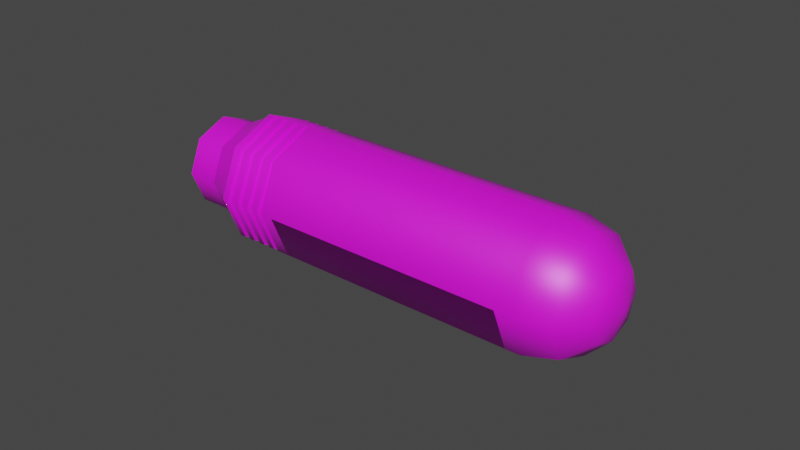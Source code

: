 # Source: grenade.blend  (saved by Blender 3.5.10; exported with 4.5.12 LTS)
import bpy
from mathutils import Matrix  # noqa: F401  (used for matrix-valued properties, if any)

bpy.ops.wm.read_factory_settings(use_empty=True)
scene = bpy.context.scene
scene.name = 'Scene'

# ---- collections
col_collection = bpy.data.collections.new('Collection'); scene.collection.children.link(col_collection)

# ---- images (referenced by path relative to the original .blend; pixels are not part of the script)
import os
ASSET_DIR = os.environ.get("B2B_ASSET_DIR", "")  # directory of the original .blend (textures are referenced by path, not embedded)
HERE = os.path.dirname(os.path.abspath(__file__))  # packed textures are extracted next to this script under _unpacked/

def load_image(name, relpath, width, height, colorspace="sRGB"):
    """Load a texture the original file referenced (path relative to the .blend, or extracted next to this script)."""
    p = next((c for c in (os.path.join(HERE, relpath), os.path.join(ASSET_DIR, relpath)) if relpath and os.path.exists(c)), "")
    if p:
        img = bpy.data.images.load(p, check_existing=True)
        img.name = name
    else:  # same state as the original file: an image datablock whose file is absent (Cycles renders it pink)
        img = bpy.data.images.new(name, width, height)
        img.source = "FILE"
        img.filepath = "//" + (relpath or name)
    img.colorspace_settings.name = colorspace
    return img
img_grenade_projectile_png = load_image('grenade_projectile.png', 'grenade_projectile.png', 1024, 1024, 'sRGB')
img_holo_display_unsc_logo_tif = load_image('holo_display_unsc_logo.tif', 'holo_display_unsc_logo.tif', 1024, 1024, 'sRGB')

# ---- materials (node trees are filled in below, after node groups)
mat_grenade_projectile = bpy.data.materials.new('grenade_projectile')
mat_grenade_projectile.use_transparent_shadow = False
mat_grenade_decal = bpy.data.materials.new('grenade_decal')
mat_grenade_decal.surface_render_method = 'BLENDED'
mat_grenade_decal.blend_method = 'BLEND'
mat_grenade_decal.alpha_threshold = 1.0
mat_grenade_decal.use_transparent_shadow = False

# ---- material node trees
mat_grenade_projectile.use_nodes = True; mat_grenade_projectile.node_tree.nodes.clear()
_N = mat_grenade_projectile.node_tree.nodes; _L = mat_grenade_projectile.node_tree.links
n0 = _N.new('ShaderNodeBsdfPrincipled'); n0.name = 'Principled BSDF'; n0.location = (10, 300)
n0.distribution = 'GGX'
n0.subsurface_method = 'RANDOM_WALK_SKIN'
n0.inputs[1].default_value = 0.1
n0.inputs[3].default_value = 1.45
n0.inputs[27].default_value = (0.0, 0.0, 0.0, 1.0)
n0.inputs[28].default_value = 1.0
n1 = _N.new('ShaderNodeOutputMaterial'); n1.name = 'Material Output'; n1.location = (300, 300)
n2 = _N.new('ShaderNodeTexImage'); n2.name = 'Image Texture'; n2.location = (-413, 276)
n2.image = img_grenade_projectile_png
_L.new(n0.outputs[0], n1.inputs[0])
_L.new(n2.outputs[0], n0.inputs[0])
_L.new(n2.outputs[1], n0.inputs[13])
n1.is_active_output = True
mat_grenade_decal.use_nodes = True; mat_grenade_decal.node_tree.nodes.clear()
_N = mat_grenade_decal.node_tree.nodes; _L = mat_grenade_decal.node_tree.links
n0 = _N.new('ShaderNodeBsdfPrincipled'); n0.name = 'Principled BSDF'; n0.location = (10, 300)
n0.distribution = 'GGX'
n0.subsurface_method = 'RANDOM_WALK_SKIN'
n0.inputs[3].default_value = 1.45
n0.inputs[13].default_value = 0.0
n0.inputs[27].default_value = (0.0, 0.0, 0.0, 1.0)
n0.inputs[28].default_value = 1.0
n1 = _N.new('ShaderNodeOutputMaterial'); n1.name = 'Material Output'; n1.location = (300, 300)
n2 = _N.new('ShaderNodeRGBToBW'); n2.name = 'RGB to BW'; n2.location = (-217, -171)
n3 = _N.new('ShaderNodeTexImage'); n3.name = 'Image Texture'; n3.location = (-506, 283)
n3.image = img_holo_display_unsc_logo_tif
n3.extension = 'CLIP'
n4 = _N.new('ShaderNodeRGBToBW'); n4.name = 'RGB to BW.001'; n4.location = (-188, 267)
_L.new(n0.outputs[0], n1.inputs[0])
_L.new(n2.outputs[0], n0.inputs[4])
_L.new(n3.outputs[0], n2.inputs[0])
_L.new(n3.outputs[0], n4.inputs[0])
_L.new(n4.outputs[0], n0.inputs[0])
n1.is_active_output = True

# ---- world
world_world = bpy.data.worlds.new('World'); scene.world = world_world
world_world.use_nodes = True; world_world.node_tree.nodes.clear()
_N = world_world.node_tree.nodes; _L = world_world.node_tree.links
n0 = _N.new('ShaderNodeOutputWorld'); n0.name = 'World Output'; n0.location = (300, 300)
n1 = _N.new('ShaderNodeBackground'); n1.name = 'Background'; n1.location = (10, 300)
n1.inputs[0].default_value = (0.05088, 0.05088, 0.05088, 1.0)
_L.new(n1.outputs[0], n0.inputs[0])
n0.is_active_output = True
world_world.color = (0.05088, 0.05088, 0.05088)
world_world.use_sun_shadow = False
world_world.sun_shadow_jitter_overblur = 0.0

# ---- meshes
me_sphere_007 = bpy.data.meshes.new('Sphere.007')
me_sphere_007.from_pydata([(1.52, -0.1591, 0.1602), (1.355, -0.2756, 0.2767), (1.13, -0.3182, 0.3193), (1.52, 3.875e-08, 0.2261), (1.355, 6.362e-08, 0.3908), (1.52, 0.1591, 0.1602), (1.355, 0.2756, 0.2767), (1.52, 0.225, 0.001125), (1.355, 0.3897, 0.001125), (1.58, 2.965e-08, 0.001125), (1.52, 0.1591, -0.158), (1.355, 0.2756, -0.2744), (1.52, 3.875e-08, -0.2239), (1.355, 6.362e-08, -0.3886), (1.13, 9.76e-08, -0.4489), (1.52, -0.1591, -0.158), (1.355, -0.2756, -0.2744), (1.13, -0.3182, -0.3171), (1.52, -0.225, 0.001125), (1.355, -0.3897, 0.001125), (1.13, -0.45, 0.001125), (-0.77, -0.3023, 0.3034), (-0.806, -0.3174, 0.3185), (-0.851, -0.3182, 0.3193), (-0.86, -0.3023, 0.3034), (-0.887, -0.3023, 0.3034), (-0.896, -0.3174, 0.3185), (-0.941, -0.3182, 0.3193), (-0.941, 4.103e-07, 0.4511), (-0.95, -0.3023, 0.3034), (-0.977, -0.3023, 0.3034), (-0.986, -0.3174, 0.3185), (-1.031, -0.3182, 0.3193), (-1.355, -0.3206, 0.001125), (-1.13, -0.4275, 0.001125), (-1.04, -0.3023, 0.3034), (-1.121, -0.45, 0.001125), (-1.076, -0.4489, 0.001125), (-1.067, -0.4275, 0.001125), (-1.067, -0.3023, 0.3034), (-1.04, -0.4275, 0.001125), (-1.031, -0.45, 0.001125), (-0.986, -0.4489, 0.001125), (-1.076, -0.3174, 0.3185), (-0.977, -0.4275, 0.001125), (-0.95, -0.4275, 0.001125), (-0.941, -0.45, 0.001125), (-0.896, -0.4489, 0.001125), (-1.121, -0.3182, 0.3193), (-0.887, -0.4275, 0.001125), (-0.86, -0.4275, 0.001125), (-1.13, -0.3023, 0.3034), (-0.851, -0.45, 0.001125), (-0.797, -0.3023, 0.3034), (-1.355, -0.2267, 0.2278), (-0.77, -0.4275, 0.001125), (-0.77, -0.3182, 0.3193), (-0.77, -0.45, 0.001125), (-1.58, -0.2267, 0.2278), (-1.58, 5.068e-07, -0.3195), (-1.58, -0.2267, -0.2256), (-1.58, -0.3206, 0.001125), (-1.13, -0.3023, -0.3012), (-1.121, -0.3182, -0.3171), (-1.067, -0.3023, -0.3012), (-1.04, -0.3023, -0.3012), (-0.941, -0.3182, -0.3171), (-0.896, -0.3174, -0.3163), (-0.806, -0.4489, 0.001125), (-0.806, -0.3174, -0.3163), (-0.797, -0.4275, 0.001125), (-0.77, -0.3023, -0.3012), (-1.355, -0.2267, -0.2256), (-1.355, -3.587e-07, -0.3195), (-1.13, -3.926e-07, -0.4264), (-1.121, -3.94e-07, -0.4489), (-1.076, -0.3174, -0.3163), (-1.076, -4.008e-07, -0.4478), (-1.067, -4.022e-07, -0.4264), (-1.04, -4.062e-07, -0.4264), (-1.031, -0.3182, -0.3171), (-1.031, -4.076e-07, -0.4489), (-0.986, -0.3174, -0.3163), (-0.986, -4.144e-07, -0.4477), (-0.977, -0.3023, -0.3012), (-0.977, -3.889e-07, -0.4264), (-0.95, -0.3023, -0.3012), (-0.95, -3.93e-07, -0.4264), (-0.941, -4.212e-07, -0.4489), (-0.896, -4.548e-07, -0.4477), (-0.887, -0.3023, -0.3012), (-0.887, -4.293e-07, -0.4264), (-0.86, -4.334e-07, -0.4264), (-0.86, -0.3023, -0.3012), (-0.851, -0.3182, -0.3171), (-0.851, -4.348e-07, -0.4489), (-0.806, -4.684e-07, -0.4477), (-0.797, -0.3023, -0.3012), (-0.797, -4.697e-07, -0.4264), (-0.77, -4.738e-07, -0.4264), (-0.77, -0.3182, -0.3171), (-0.77, -4.738e-07, -0.4489), (-1.58, 0.2267, -0.2256), (-1.355, 0.2267, -0.2256), (-1.13, 0.3023, -0.3012), (-1.121, 0.3182, -0.3171), (-1.076, 0.3174, -0.3163), (-1.067, 0.3023, -0.3012), (-1.04, 0.3023, -0.3012), (-1.031, 0.3182, -0.3171), (-0.986, 0.3174, -0.3163), (-0.977, 0.3023, -0.3012), (-0.95, 0.3023, -0.3012), (-0.941, 0.3182, -0.3171), (-0.896, 0.3174, -0.3163), (-0.887, 0.3023, -0.3012), (-0.86, 0.3023, -0.3012), (-0.851, 0.3182, -0.3171), (-0.806, 0.3174, -0.3163), (-0.797, 0.3023, -0.3012), (-0.77, 0.3023, -0.3012), (-0.77, 0.3182, -0.3171), (1.13, 0.3182, -0.3171), (-1.58, 0.3206, 0.001124), (-1.58, 0.2267, 0.2278), (-1.355, 0.3206, 0.001124), (-1.355, 0.2267, 0.2278), (-1.13, 0.4275, 0.001124), (-1.121, 0.45, 0.001124), (-1.121, 0.3182, 0.3193), (-1.076, 0.4489, 0.001124), (-1.076, 0.3174, 0.3185), (-1.067, 0.4275, 0.001124), (-1.04, 0.4275, 0.001124), (-1.031, 0.45, 0.001124), (-0.986, 0.4489, 0.001124), (-0.986, 0.3174, 0.3185), (-0.977, 0.4275, 0.001124), (-0.95, 0.4275, 0.001124), (-0.941, 0.45, 0.001124), (-0.941, 0.3182, 0.3193), (-0.896, 0.4489, 0.001124), (-0.887, 0.4275, 0.001124), (-0.86, 0.3023, 0.3034), (-0.86, 0.4275, 0.001124), (-0.851, 0.45, 0.001124), (-0.851, 0.3182, 0.3193), (-0.806, 0.4489, 0.001124), (-0.797, 0.4275, 0.001124), (-0.797, 0.3023, 0.3034), (-0.77, 0.4275, 0.001124), (-0.77, 0.3023, 0.3034), (-0.77, 0.45, 0.001124), (1.13, 0.45, 0.001125), (1.13, 0.3182, 0.3193), (-1.58, 5.604e-07, 0.3217), (-1.355, 4.728e-07, 0.3217), (-1.13, 0.3023, 0.3034), (-1.13, 5.193e-07, 0.4286), (-1.121, 4.911e-07, 0.4511), (-1.076, 5.112e-07, 0.45), (-1.067, 0.3023, 0.3034), (-1.067, 5.098e-07, 0.4286), (-1.04, 0.3023, 0.3034), (-1.04, 5.057e-07, 0.4286), (-1.031, 0.3182, 0.3193), (-1.031, 4.775e-07, 0.4511), (-0.986, 4.976e-07, 0.45), (-0.977, 0.3023, 0.3034), (-0.977, 4.962e-07, 0.4286), (-0.95, 0.3023, 0.3034), (-0.95, 4.921e-07, 0.4286), (-0.896, 0.3174, 0.3185), (-0.896, 4.84e-07, 0.45), (-0.887, 0.3023, 0.3034), (-0.887, 4.826e-07, 0.4286), (-0.86, 4.785e-07, 0.4286), (-0.851, 4.772e-07, 0.4511), (-0.806, 0.3174, 0.3185), (-0.806, 4.436e-07, 0.45), (-0.797, 4.422e-07, 0.4286), (-0.77, 4.381e-07, 0.4286), (-0.77, 0.3182, 0.3193), (-0.77, 4.381e-07, 0.4511), (1.13, 1.781e-07, 0.4511), (1.035, 1.162e-07, -0.4511), (1.035, -0.3214, -0.318), (1.035, -0.4545, 0.003375), (-0.675, -0.4545, 0.003375), (-0.675, -0.3214, -0.318), (-0.675, -4.925e-07, -0.4511), (-0.675, 0.3214, -0.318), (1.035, 0.3214, -0.318), (-0.675, 0.4545, 0.003374), (1.035, 0.4545, 0.003375)], [], [(18, 9, 0), (19, 18, 0, 1), (20, 19, 1, 2), (1, 0, 3, 4), (2, 1, 4, 184), (0, 9, 3), (4, 3, 5, 6), (184, 4, 6, 154), (3, 9, 5), (6, 5, 7, 8), (154, 6, 8, 153), (5, 9, 7), (153, 8, 11, 122), (7, 9, 10), (8, 7, 10, 11), (122, 11, 13, 14), (10, 9, 12), (11, 10, 12, 13), (14, 13, 16, 17), (12, 9, 15), (13, 12, 15, 16), (17, 16, 19, 20), (15, 9, 18), (16, 15, 18, 19), (2, 184, 183, 56), (56, 183, 181, 21), (21, 181, 180, 53), (53, 180, 179, 22), (22, 179, 177, 23), (23, 177, 176, 24), (24, 176, 175, 25), (25, 175, 173, 26), (26, 173, 28, 27), (27, 28, 171, 29), (29, 171, 169, 30), (30, 169, 167, 31), (31, 167, 166, 32), (32, 166, 164, 35), (35, 164, 162, 39), (39, 162, 160, 43), (43, 160, 159, 48), (48, 159, 158, 51), (33, 54, 58, 61), (34, 51, 54, 33), (36, 48, 51, 34), (37, 43, 48, 36), (38, 39, 43, 37), (40, 35, 39, 38), (41, 32, 35, 40), (42, 31, 32, 41), (44, 30, 31, 42), (45, 29, 30, 44), (51, 158, 156, 54), (46, 27, 29, 45), (47, 26, 27, 46), (49, 25, 26, 47), (50, 24, 25, 49), (52, 23, 24, 50), (68, 22, 23, 52), (54, 156, 155, 58), (70, 53, 22, 68), (55, 21, 53, 70), (57, 56, 21, 55), (20, 2, 56, 57), (58, 155, 124, 123, 102, 59, 60, 61), (72, 33, 61, 60), (62, 34, 33, 72), (63, 36, 34, 62), (76, 37, 36, 63), (64, 38, 37, 76), (65, 40, 38, 64), (80, 41, 40, 65), (82, 42, 41, 80), (84, 44, 42, 82), (86, 45, 44, 84), (66, 46, 45, 86), (67, 47, 46, 66), (90, 49, 47, 67), (93, 50, 49, 90), (94, 52, 50, 93), (69, 68, 52, 94), (97, 70, 68, 69), (71, 55, 70, 97), (100, 57, 55, 71), (17, 20, 57, 100), (73, 72, 60, 59), (74, 62, 72, 73), (75, 63, 62, 74), (77, 76, 63, 75), (78, 64, 76, 77), (79, 65, 64, 78), (81, 80, 65, 79), (83, 82, 80, 81), (85, 84, 82, 83), (87, 86, 84, 85), (88, 66, 86, 87), (89, 67, 66, 88), (91, 90, 67, 89), (92, 93, 90, 91), (95, 94, 93, 92), (96, 69, 94, 95), (98, 97, 69, 96), (99, 71, 97, 98), (101, 100, 71, 99), (14, 17, 100, 101), (103, 73, 59, 102), (104, 74, 73, 103), (105, 75, 74, 104), (106, 77, 75, 105), (107, 78, 77, 106), (108, 79, 78, 107), (109, 81, 79, 108), (110, 83, 81, 109), (111, 85, 83, 110), (112, 87, 85, 111), (113, 88, 87, 112), (114, 89, 88, 113), (115, 91, 89, 114), (116, 92, 91, 115), (117, 95, 92, 116), (118, 96, 95, 117), (119, 98, 96, 118), (120, 99, 98, 119), (121, 101, 99, 120), (122, 14, 101, 121), (125, 103, 102, 123), (127, 104, 103, 125), (128, 105, 104, 127), (130, 106, 105, 128), (132, 107, 106, 130), (133, 108, 107, 132), (134, 109, 108, 133), (135, 110, 109, 134), (137, 111, 110, 135), (138, 112, 111, 137), (139, 113, 112, 138), (141, 114, 113, 139), (142, 115, 114, 141), (144, 116, 115, 142), (145, 117, 116, 144), (147, 118, 117, 145), (148, 119, 118, 147), (150, 120, 119, 148), (152, 121, 120, 150), (153, 122, 121, 152), (126, 125, 123, 124), (157, 127, 125, 126), (129, 128, 127, 157), (131, 130, 128, 129), (161, 132, 130, 131), (163, 133, 132, 161), (165, 134, 133, 163), (136, 135, 134, 165), (168, 137, 135, 136), (170, 138, 137, 168), (140, 139, 138, 170), (172, 141, 139, 140), (174, 142, 141, 172), (143, 144, 142, 174), (146, 145, 144, 143), (178, 147, 145, 146), (149, 148, 147, 178), (151, 150, 148, 149), (182, 152, 150, 151), (154, 153, 152, 182), (156, 126, 124, 155), (158, 157, 126, 156), (159, 129, 157, 158), (160, 131, 129, 159), (162, 161, 131, 160), (164, 163, 161, 162), (166, 165, 163, 164), (167, 136, 165, 166), (169, 168, 136, 167), (171, 170, 168, 169), (28, 140, 170, 171), (173, 172, 140, 28), (175, 174, 172, 173), (176, 143, 174, 175), (177, 146, 143, 176), (179, 178, 146, 177), (180, 149, 178, 179), (181, 151, 149, 180), (183, 182, 151, 181), (184, 154, 182, 183), (186, 187, 188, 189), (185, 186, 189, 190), (192, 185, 190, 191), (194, 192, 191, 193)])
me_sphere_007.polygons.foreach_set('use_smooth', [True] * 189)
me_sphere_007.polygons.foreach_set('material_index', [0, 0, 0, 0, 0, 0, 0, 0, 0, 0, 0, 0, 0, 0, 0, 0, 0, 0, 0, 0, 0, 0, 0, 0, 0, 0, 0, 0, 0, 0, 0, 0, 0, 0, 0, 0, 0, 0, 0, 0, 0, 0, 0, 0, 0, 0, 0, 0, 0, 0, 0, 0, 0, 0, 0, 0, 0, 0, 0, 0, 0, 0, 0, 0, 0, 0, 0, 0, 0, 0, 0, 0, 0, 0, 0, 0, 0, 0, 0, 0, 0, 0, 0, 0, 0, 0, 0, 0, 0, 0, 0, 0, 0, 0, 0, 0, 0, 0, 0, 0, 0, 0, 0, 0, 0, 0, 0, 0, 0, 0, 0, 0, 0, 0, 0, 0, 0, 0, 0, 0, 0, 0, 0, 0, 0, 0, 0, 0, 0, 0, 0, 0, 0, 0, 0, 0, 0, 0, 0, 0, 0, 0, 0, 0, 0, 0, 0, 0, 0, 0, 0, 0, 0, 0, 0, 0, 0, 0, 0, 0, 0, 0, 0, 0, 0, 0, 0, 0, 0, 0, 0, 0, 0, 0, 0, 0, 0, 0, 0, 0, 0, 0, 0, 0, 0, 1, 1, 1, 1])
_k = set([(21, 55), (21, 181), (22, 68), (22, 179), (23, 52), (23, 177), (24, 50), (24, 176), (25, 49), (25, 175), (26, 47), (26, 173), (27, 28), (27, 46), (28, 140), (29, 45), (29, 171), (30, 44), (30, 169), (31, 42), (31, 167), (32, 41), (32, 166), (33, 54), (33, 72), (34, 51), (34, 62), (35, 40), (35, 164), (36, 48), (36, 63), (37, 43), (37, 76), (38, 39), (38, 64), (39, 162), (40, 65), (41, 80), (42, 82), (43, 160), (44, 84), (45, 86), (46, 66), (47, 67), (48, 159), (49, 90), (50, 93), (51, 158), (52, 94), (53, 70), (53, 180), (54, 156), (55, 71), (56, 57), (56, 183), (57, 100), (58, 61), (58, 155), (59, 60), (59, 102), (60, 61), (62, 74), (63, 75), (64, 78), (65, 79), (66, 88), (67, 89), (68, 69), (69, 96), (70, 97), (71, 99), (72, 73), (73, 103), (74, 104), (75, 105), (76, 77), (77, 106), (78, 107), (79, 108), (80, 81), (81, 109), (82, 83), (83, 110), (84, 85), (85, 111), (86, 87), (87, 112), (88, 113), (89, 114), (90, 91), (91, 115), (92, 93), (92, 116), (94, 95), (95, 117), (96, 118), (97, 98), (98, 119), (99, 120), (100, 101), (101, 121), (102, 123), (103, 125), (104, 127), (105, 128), (106, 130), (107, 132), (108, 133), (109, 134), (110, 135), (111, 137), (112, 138), (113, 139), (114, 141), (115, 142), (116, 144), (117, 145), (118, 147), (119, 148), (120, 150), (121, 152), (123, 124), (124, 155), (125, 126), (126, 156), (127, 157), (128, 129), (129, 159), (130, 131), (131, 160), (132, 161), (133, 163), (134, 165), (135, 136), (136, 167), (137, 168), (138, 170), (139, 140), (141, 172), (142, 174), (143, 144), (143, 176), (145, 146), (146, 177), (147, 178), (148, 149), (149, 180), (150, 151), (151, 181), (152, 182), (157, 158), (161, 162), (163, 164), (165, 166), (168, 169), (170, 171), (172, 173), (174, 175), (178, 179), (182, 183), (188, 189), (189, 190), (190, 191), (191, 193)])
me_sphere_007.attributes.new('sharp_edge', 'BOOLEAN', 'EDGE').data.foreach_set('value', [ (min(e.vertices), max(e.vertices)) in _k for e in me_sphere_007.edges])
_uv = me_sphere_007.uv_layers.new(name='UVMap')
_uv.uv.foreach_set('vector', [0.8669, 0.4052, 0.8765, 0.376, 0.8904, 0.4031, 0.8542, 0.4378, 0.8669, 0.4052, 0.8904, 0.4031, 0.9043, 0.4352, 0.8342, 0.4843, 0.8542, 0.4378, 0.9043, 0.4352, 0.9229, 0.485, 0.9043, 0.4352, 0.8904, 0.4031, 0.9047, 0.3854, 0.9381, 0.3971, 0.9229, 0.485, 0.9043, 0.4352, 0.9381, 0.3971, 0.9894, 0.4197, 0.8904, 0.4031, 0.8765, 0.376, 0.9047, 0.3854, 0.9381, 0.3971, 0.9047, 0.3854, 0.9043, 0.3624, 0.9346, 0.3475, 0.9894, 0.4197, 0.9381, 0.3971, 0.9346, 0.3475, 0.9894, 0.3208, 0.9047, 0.3854, 0.8765, 0.376, 0.9043, 0.3624, 0.9346, 0.3475, 0.9043, 0.3624, 0.8864, 0.3479, 0.8977, 0.3144, 0.9894, 0.3208, 0.9346, 0.3475, 0.8977, 0.3144, 0.9113, 0.26, 0.9043, 0.3624, 0.8765, 0.376, 0.8864, 0.3479, 0.9113, 0.26, 0.8977, 0.3144, 0.8468, 0.3177, 0.819, 0.2723, 0.8864, 0.3479, 0.8765, 0.376, 0.8636, 0.3483, 0.8977, 0.3144, 0.8864, 0.3479, 0.8636, 0.3483, 0.8468, 0.3177, 0.819, 0.2723, 0.8468, 0.3177, 0.814, 0.3555, 0.765, 0.3428, 0.8636, 0.3483, 0.8765, 0.376, 0.8475, 0.3655, 0.8468, 0.3177, 0.8636, 0.3483, 0.8475, 0.3655, 0.814, 0.3555, 0.765, 0.3428, 0.814, 0.3555, 0.8159, 0.4056, 0.7736, 0.4263, 0.8475, 0.3655, 0.8765, 0.376, 0.8482, 0.3898, 0.814, 0.3555, 0.8475, 0.3655, 0.8482, 0.3898, 0.8159, 0.4056, 0.7736, 0.4263, 0.8159, 0.4056, 0.8542, 0.4378, 0.8342, 0.4843, 0.8482, 0.3898, 0.8765, 0.376, 0.8669, 0.4052, 0.8159, 0.4056, 0.8482, 0.3898, 0.8669, 0.4052, 0.8542, 0.4378, 0.09656, 0.995, 0.01375, 0.995, 0.01375, 0.3366, 0.09656, 0.3366, 0.09656, 0.3366, 0.01375, 0.3366, 0.01375, 0.3294, 0.09656, 0.3294, 0.09656, 0.3294, 0.01375, 0.3294, 0.01375, 0.32, 0.09656, 0.32, 0.09656, 0.32, 0.01375, 0.32, 0.01375, 0.3125, 0.09656, 0.3125, 0.09656, 0.3125, 0.01375, 0.3125, 0.01375, 0.2969, 0.09656, 0.2969, 0.09656, 0.2969, 0.01375, 0.2969, 0.01375, 0.2891, 0.09656, 0.2891, 0.09656, 0.2891, 0.01375, 0.2891, 0.01375, 0.2797, 0.09656, 0.2797, 0.09656, 0.2797, 0.01375, 0.2797, 0.01375, 0.2722, 0.09656, 0.2722, 0.09656, 0.2722, 0.01375, 0.2722, 0.01375, 0.2566, 0.09656, 0.2566, 0.09656, 0.2566, 0.01375, 0.2566, 0.01375, 0.2488, 0.09656, 0.2488, 0.09656, 0.2488, 0.01375, 0.2488, 0.01375, 0.2394, 0.09656, 0.2394, 0.09656, 0.2394, 0.01375, 0.2394, 0.01375, 0.2319, 0.09656, 0.2319, 0.09656, 0.2319, 0.01375, 0.2319, 0.01375, 0.2163, 0.09656, 0.2163, 0.09656, 0.2163, 0.01375, 0.2163, 0.01375, 0.2084, 0.09656, 0.2084, 0.09656, 0.2084, 0.01375, 0.2084, 0.01375, 0.1991, 0.09656, 0.1991, 0.09656, 0.1991, 0.01375, 0.1991, 0.01375, 0.1916, 0.09656, 0.1916, 0.09656, 0.1916, 0.01375, 0.1916, 0.01375, 0.176, 0.09656, 0.176, 0.09656, 0.176, 0.01375, 0.176, 0.01375, 0.1681, 0.09656, 0.1681, 0.1894, 0.08297, 0.09656, 0.08297, 0.09656, 0.005, 0.1894, 0.005, 0.1894, 0.1681, 0.09656, 0.1681, 0.09656, 0.08297, 0.1894, 0.08297, 0.1894, 0.176, 0.09656, 0.176, 0.09656, 0.1681, 0.1894, 0.1681, 0.1894, 0.1916, 0.09656, 0.1916, 0.09656, 0.176, 0.1894, 0.176, 0.1894, 0.1991, 0.09656, 0.1991, 0.09656, 0.1916, 0.1894, 0.1916, 0.1894, 0.2084, 0.09656, 0.2084, 0.09656, 0.1991, 0.1894, 0.1991, 0.1894, 0.2163, 0.09656, 0.2163, 0.09656, 0.2084, 0.1894, 0.2084, 0.1894, 0.2319, 0.09656, 0.2319, 0.09656, 0.2163, 0.1894, 0.2163, 0.1894, 0.2394, 0.09656, 0.2394, 0.09656, 0.2319, 0.1894, 0.2319, 0.1894, 0.2488, 0.09656, 0.2488, 0.09656, 0.2394, 0.1894, 0.2394, 0.09656, 0.1681, 0.01375, 0.1681, 0.01375, 0.08297, 0.09656, 0.08297, 0.1894, 0.2566, 0.09656, 0.2566, 0.09656, 0.2488, 0.1894, 0.2488, 0.1894, 0.2722, 0.09656, 0.2722, 0.09656, 0.2566, 0.1894, 0.2566, 0.1894, 0.2797, 0.09656, 0.2797, 0.09656, 0.2722, 0.1894, 0.2722, 0.1894, 0.2891, 0.09656, 0.2891, 0.09656, 0.2797, 0.1894, 0.2797, 0.1894, 0.2969, 0.09656, 0.2969, 0.09656, 0.2891, 0.1894, 0.2891, 0.1894, 0.3125, 0.09656, 0.3125, 0.09656, 0.2969, 0.1894, 0.2969, 0.09656, 0.08297, 0.01375, 0.08297, 0.01375, 0.005, 0.09656, 0.005, 0.1894, 0.32, 0.09656, 0.32, 0.09656, 0.3125, 0.1894, 0.3125, 0.1894, 0.3294, 0.09656, 0.3294, 0.09656, 0.32, 0.1894, 0.32, 0.1894, 0.3366, 0.09656, 0.3366, 0.09656, 0.3294, 0.1894, 0.3294, 0.1894, 0.995, 0.09656, 0.995, 0.09656, 0.3366, 0.1894, 0.3366, 0.8309, 0.235, 0.765, 0.1691, 0.765, 0.0759, 0.8309, 0.01, 0.9241, 0.01, 0.99, 0.0759, 0.99, 0.1691, 0.9241, 0.235, 0.2822, 0.08297, 0.1894, 0.08297, 0.1894, 0.005, 0.2822, 0.005, 0.2822, 0.1681, 0.1894, 0.1681, 0.1894, 0.08297, 0.2822, 0.08297, 0.2822, 0.176, 0.1894, 0.176, 0.1894, 0.1681, 0.2822, 0.1681, 0.2822, 0.1916, 0.1894, 0.1916, 0.1894, 0.176, 0.2822, 0.176, 0.2822, 0.1991, 0.1894, 0.1991, 0.1894, 0.1916, 0.2822, 0.1916, 0.2822, 0.2084, 0.1894, 0.2084, 0.1894, 0.1991, 0.2822, 0.1991, 0.2822, 0.2163, 0.1894, 0.2163, 0.1894, 0.2084, 0.2822, 0.2084, 0.2822, 0.2319, 0.1894, 0.2319, 0.1894, 0.2163, 0.2822, 0.2163, 0.2822, 0.2394, 0.1894, 0.2394, 0.1894, 0.2319, 0.2822, 0.2319, 0.2822, 0.2488, 0.1894, 0.2488, 0.1894, 0.2394, 0.2822, 0.2394, 0.2822, 0.2566, 0.1894, 0.2566, 0.1894, 0.2488, 0.2822, 0.2488, 0.2822, 0.2722, 0.1894, 0.2722, 0.1894, 0.2566, 0.2822, 0.2566, 0.2822, 0.2797, 0.1894, 0.2797, 0.1894, 0.2722, 0.2822, 0.2722, 0.2822, 0.2891, 0.1894, 0.2891, 0.1894, 0.2797, 0.2822, 0.2797, 0.2822, 0.2969, 0.1894, 0.2969, 0.1894, 0.2891, 0.2822, 0.2891, 0.2822, 0.3125, 0.1894, 0.3125, 0.1894, 0.2969, 0.2822, 0.2969, 0.2822, 0.32, 0.1894, 0.32, 0.1894, 0.3125, 0.2822, 0.3125, 0.2822, 0.3294, 0.1894, 0.3294, 0.1894, 0.32, 0.2822, 0.32, 0.2822, 0.3366, 0.1894, 0.3366, 0.1894, 0.3294, 0.2822, 0.3294, 0.2822, 0.995, 0.1894, 0.995, 0.1894, 0.3366, 0.2822, 0.3366, 0.375, 0.08297, 0.2822, 0.08297, 0.2822, 0.005, 0.375, 0.005, 0.375, 0.1681, 0.2822, 0.1681, 0.2822, 0.08297, 0.375, 0.08297, 0.375, 0.176, 0.2822, 0.176, 0.2822, 0.1681, 0.375, 0.1681, 0.375, 0.1916, 0.2822, 0.1916, 0.2822, 0.176, 0.375, 0.176, 0.375, 0.1991, 0.2822, 0.1991, 0.2822, 0.1916, 0.375, 0.1916, 0.375, 0.2084, 0.2822, 0.2084, 0.2822, 0.1991, 0.375, 0.1991, 0.375, 0.2163, 0.2822, 0.2163, 0.2822, 0.2084, 0.375, 0.2084, 0.375, 0.2319, 0.2822, 0.2319, 0.2822, 0.2163, 0.375, 0.2163, 0.375, 0.2394, 0.2822, 0.2394, 0.2822, 0.2319, 0.375, 0.2319, 0.375, 0.2488, 0.2822, 0.2488, 0.2822, 0.2394, 0.375, 0.2394, 0.375, 0.2566, 0.2822, 0.2566, 0.2822, 0.2488, 0.375, 0.2488, 0.375, 0.2722, 0.2822, 0.2722, 0.2822, 0.2566, 0.375, 0.2566, 0.375, 0.2797, 0.2822, 0.2797, 0.2822, 0.2722, 0.375, 0.2722, 0.375, 0.2891, 0.2822, 0.2891, 0.2822, 0.2797, 0.375, 0.2797, 0.375, 0.2969, 0.2822, 0.2969, 0.2822, 0.2891, 0.375, 0.2891, 0.375, 0.3125, 0.2822, 0.3125, 0.2822, 0.2969, 0.375, 0.2969, 0.375, 0.32, 0.2822, 0.32, 0.2822, 0.3125, 0.375, 0.3125, 0.375, 0.3294, 0.2822, 0.3294, 0.2822, 0.32, 0.375, 0.32, 0.375, 0.3366, 0.2822, 0.3366, 0.2822, 0.3294, 0.375, 0.3294, 0.375, 0.995, 0.2822, 0.995, 0.2822, 0.3366, 0.375, 0.3366, 0.4678, 0.08297, 0.375, 0.08297, 0.375, 0.005, 0.4678, 0.005, 0.4678, 0.1681, 0.375, 0.1681, 0.375, 0.08297, 0.4678, 0.08297, 0.4678, 0.176, 0.375, 0.176, 0.375, 0.1681, 0.4678, 0.1681, 0.4678, 0.1916, 0.375, 0.1916, 0.375, 0.176, 0.4678, 0.176, 0.4678, 0.1991, 0.375, 0.1991, 0.375, 0.1916, 0.4678, 0.1916, 0.4678, 0.2084, 0.375, 0.2084, 0.375, 0.1991, 0.4678, 0.1991, 0.4678, 0.2163, 0.375, 0.2163, 0.375, 0.2084, 0.4678, 0.2084, 0.4678, 0.2319, 0.375, 0.2319, 0.375, 0.2163, 0.4678, 0.2163, 0.4678, 0.2394, 0.375, 0.2394, 0.375, 0.2319, 0.4678, 0.2319, 0.4678, 0.2488, 0.375, 0.2488, 0.375, 0.2394, 0.4678, 0.2394, 0.4678, 0.2566, 0.375, 0.2566, 0.375, 0.2488, 0.4678, 0.2488, 0.4678, 0.2722, 0.375, 0.2722, 0.375, 0.2566, 0.4678, 0.2566, 0.4678, 0.2797, 0.375, 0.2797, 0.375, 0.2722, 0.4678, 0.2722, 0.4678, 0.2891, 0.375, 0.2891, 0.375, 0.2797, 0.4678, 0.2797, 0.4678, 0.2969, 0.375, 0.2969, 0.375, 0.2891, 0.4678, 0.2891, 0.4678, 0.3125, 0.375, 0.3125, 0.375, 0.2969, 0.4678, 0.2969, 0.4678, 0.32, 0.375, 0.32, 0.375, 0.3125, 0.4678, 0.3125, 0.4678, 0.3294, 0.375, 0.3294, 0.375, 0.32, 0.4678, 0.32, 0.4678, 0.3366, 0.375, 0.3366, 0.375, 0.3294, 0.4678, 0.3294, 0.4678, 0.995, 0.375, 0.995, 0.375, 0.3366, 0.4678, 0.3366, 0.5606, 0.08297, 0.4678, 0.08297, 0.4678, 0.005, 0.5606, 0.005, 0.5606, 0.1681, 0.4678, 0.1681, 0.4678, 0.08297, 0.5606, 0.08297, 0.5606, 0.176, 0.4678, 0.176, 0.4678, 0.1681, 0.5606, 0.1681, 0.5606, 0.1916, 0.4678, 0.1916, 0.4678, 0.176, 0.5606, 0.176, 0.5606, 0.1991, 0.4678, 0.1991, 0.4678, 0.1916, 0.5606, 0.1916, 0.5606, 0.2084, 0.4678, 0.2084, 0.4678, 0.1991, 0.5606, 0.1991, 0.5606, 0.2163, 0.4678, 0.2163, 0.4678, 0.2084, 0.5606, 0.2084, 0.5606, 0.2319, 0.4678, 0.2319, 0.4678, 0.2163, 0.5606, 0.2163, 0.5606, 0.2394, 0.4678, 0.2394, 0.4678, 0.2319, 0.5606, 0.2319, 0.5606, 0.2488, 0.4678, 0.2488, 0.4678, 0.2394, 0.5606, 0.2394, 0.5606, 0.2566, 0.4678, 0.2566, 0.4678, 0.2488, 0.5606, 0.2488, 0.5606, 0.2722, 0.4678, 0.2722, 0.4678, 0.2566, 0.5606, 0.2566, 0.5606, 0.2797, 0.4678, 0.2797, 0.4678, 0.2722, 0.5606, 0.2722, 0.5606, 0.2891, 0.4678, 0.2891, 0.4678, 0.2797, 0.5606, 0.2797, 0.5606, 0.2969, 0.4678, 0.2969, 0.4678, 0.2891, 0.5606, 0.2891, 0.5606, 0.3125, 0.4678, 0.3125, 0.4678, 0.2969, 0.5606, 0.2969, 0.5606, 0.32, 0.4678, 0.32, 0.4678, 0.3125, 0.5606, 0.3125, 0.5606, 0.3294, 0.4678, 0.3294, 0.4678, 0.32, 0.5606, 0.32, 0.5606, 0.3366, 0.4678, 0.3366, 0.4678, 0.3294, 0.5606, 0.3294, 0.5606, 0.995, 0.4678, 0.995, 0.4678, 0.3366, 0.5606, 0.3366, 0.6534, 0.08297, 0.5606, 0.08297, 0.5606, 0.005, 0.6534, 0.005, 0.6534, 0.1681, 0.5606, 0.1681, 0.5606, 0.08297, 0.6534, 0.08297, 0.6534, 0.176, 0.5606, 0.176, 0.5606, 0.1681, 0.6534, 0.1681, 0.6534, 0.1916, 0.5606, 0.1916, 0.5606, 0.176, 0.6534, 0.176, 0.6534, 0.1991, 0.5606, 0.1991, 0.5606, 0.1916, 0.6534, 0.1916, 0.6534, 0.2084, 0.5606, 0.2084, 0.5606, 0.1991, 0.6534, 0.1991, 0.6534, 0.2163, 0.5606, 0.2163, 0.5606, 0.2084, 0.6534, 0.2084, 0.6534, 0.2319, 0.5606, 0.2319, 0.5606, 0.2163, 0.6534, 0.2163, 0.6534, 0.2394, 0.5606, 0.2394, 0.5606, 0.2319, 0.6534, 0.2319, 0.6534, 0.2488, 0.5606, 0.2488, 0.5606, 0.2394, 0.6534, 0.2394, 0.6534, 0.2566, 0.5606, 0.2566, 0.5606, 0.2488, 0.6534, 0.2488, 0.6534, 0.2722, 0.5606, 0.2722, 0.5606, 0.2566, 0.6534, 0.2566, 0.6534, 0.2797, 0.5606, 0.2797, 0.5606, 0.2722, 0.6534, 0.2722, 0.6534, 0.2891, 0.5606, 0.2891, 0.5606, 0.2797, 0.6534, 0.2797, 0.6534, 0.2969, 0.5606, 0.2969, 0.5606, 0.2891, 0.6534, 0.2891, 0.6534, 0.3125, 0.5606, 0.3125, 0.5606, 0.2969, 0.6534, 0.2969, 0.6534, 0.32, 0.5606, 0.32, 0.5606, 0.3125, 0.6534, 0.3125, 0.6534, 0.3294, 0.5606, 0.3294, 0.5606, 0.32, 0.6534, 0.32, 0.6534, 0.3366, 0.5606, 0.3366, 0.5606, 0.3294, 0.6534, 0.3294, 0.6534, 0.995, 0.5606, 0.995, 0.5606, 0.3366, 0.6534, 0.3366, 0.7362, 0.08297, 0.6534, 0.08297, 0.6534, 0.005, 0.7362, 0.005, 0.7362, 0.1681, 0.6534, 0.1681, 0.6534, 0.08297, 0.7362, 0.08297, 0.7362, 0.176, 0.6534, 0.176, 0.6534, 0.1681, 0.7362, 0.1681, 0.7362, 0.1916, 0.6534, 0.1916, 0.6534, 0.176, 0.7362, 0.176, 0.7362, 0.1991, 0.6534, 0.1991, 0.6534, 0.1916, 0.7362, 0.1916, 0.7362, 0.2084, 0.6534, 0.2084, 0.6534, 0.1991, 0.7362, 0.1991, 0.7362, 0.2163, 0.6534, 0.2163, 0.6534, 0.2084, 0.7362, 0.2084, 0.7362, 0.2319, 0.6534, 0.2319, 0.6534, 0.2163, 0.7362, 0.2163, 0.7362, 0.2394, 0.6534, 0.2394, 0.6534, 0.2319, 0.7362, 0.2319, 0.7362, 0.2488, 0.6534, 0.2488, 0.6534, 0.2394, 0.7362, 0.2394, 0.7362, 0.2566, 0.6534, 0.2566, 0.6534, 0.2488, 0.7362, 0.2488, 0.7362, 0.2722, 0.6534, 0.2722, 0.6534, 0.2566, 0.7362, 0.2566, 0.7362, 0.2797, 0.6534, 0.2797, 0.6534, 0.2722, 0.7362, 0.2722, 0.7362, 0.2891, 0.6534, 0.2891, 0.6534, 0.2797, 0.7362, 0.2797, 0.7362, 0.2969, 0.6534, 0.2969, 0.6534, 0.2891, 0.7362, 0.2891, 0.7362, 0.3125, 0.6534, 0.3125, 0.6534, 0.2969, 0.7362, 0.2969, 0.7362, 0.32, 0.6534, 0.32, 0.6534, 0.3125, 0.7362, 0.3125, 0.7362, 0.3294, 0.6534, 0.3294, 0.6534, 0.32, 0.7362, 0.32, 0.7362, 0.3366, 0.6534, 0.3366, 0.6534, 0.3294, 0.7362, 0.3294, 0.7362, 0.995, 0.6534, 0.995, 0.6534, 0.3366, 0.7362, 0.3366, 0.02365, 1.65, -0.65, 1.65, -0.65, -0.65, 0.02365, -0.65, 0.5, 1.65, 0.02365, 1.65, 0.02365, -0.65, 0.5, -0.65, 0.9763, 1.65, 0.5, 1.65, 0.5, -0.65, 0.9763, -0.65, 1.65, 1.65, 0.9763, 1.65, 0.9763, -0.65, 1.65, -0.65])
me_sphere_007.materials.append(mat_grenade_projectile)
me_sphere_007.materials.append(mat_grenade_decal)
me_sphere_007.use_paint_bone_selection = False
me_sphere_007.use_paint_mask = True
me_sphere_007.update()
me_ground_point = bpy.data.meshes.new('#ground point')
me_ground_point.from_pydata([(0.0, 0.5556, 0.8315), (0.0, 0.8315, 0.5556), (0.0, 0.9808, 0.1951), (0.0, 1.0, 0.0), (0.0, 0.9808, -0.1951), (0.0, 0.8315, -0.5556), (0.03806, 0.1913, 0.9808), (0.07466, 0.3753, 0.9239), (0.1084, 0.5449, 0.8315), (0.1379, 0.6935, 0.7071), (0.1622, 0.8155, 0.5556), (0.1802, 0.9061, 0.3827), (0.1913, 0.9619, 0.1951), (0.1951, 0.9808, 0.0), (0.1913, 0.9619, -0.1951), (0.1802, 0.9061, -0.3827), (0.1622, 0.8155, -0.5556), (0.1379, 0.6935, -0.7071), (0.1084, 0.5449, -0.8315), (0.07466, 0.3753, -0.9239), (0.03806, 0.1913, -0.9808), (0.07466, 0.1802, 0.9808), (0.1464, 0.3536, 0.9239), (0.2126, 0.5133, 0.8315), (0.2706, 0.6533, 0.7071), (0.3182, 0.7682, 0.5556), (0.3536, 0.8536, 0.3827), (0.3753, 0.9061, 0.1951), (0.3827, 0.9239, 0.0), (0.3753, 0.9061, -0.1951), (0.3536, 0.8536, -0.3827), (0.3182, 0.7682, -0.5556), (0.2706, 0.6533, -0.7071), (0.2126, 0.5133, -0.8315), (0.1464, 0.3536, -0.9239), (0.07466, 0.1802, -0.9808), (0.1084, 0.1622, 0.9808), (0.2126, 0.3182, 0.9239), (0.3087, 0.4619, 0.8315), (0.3928, 0.5879, 0.7071), (0.4619, 0.6913, 0.5556), (0.5133, 0.7682, 0.3827), (0.5449, 0.8155, 0.1951), (0.5556, 0.8315, 0.0), (0.5449, 0.8155, -0.1951), (0.5133, 0.7682, -0.3827), (0.4619, 0.6913, -0.5556), (0.3928, 0.5879, -0.7071), (0.3087, 0.4619, -0.8315), (0.2126, 0.3182, -0.9239), (0.1084, 0.1622, -0.9808), (0.1379, 0.1379, 0.9808), (0.2706, 0.2706, 0.9239), (0.3928, 0.3928, 0.8315), (0.5, 0.5, 0.7071), (0.5879, 0.5879, 0.5556), (0.6533, 0.6533, 0.3827), (0.6935, 0.6935, 0.1951), (0.7071, 0.7071, 0.0), (0.6935, 0.6935, -0.1951), (0.6533, 0.6533, -0.3827), (0.5879, 0.5879, -0.5556), (0.5, 0.5, -0.7071), (0.3928, 0.3928, -0.8315), (0.2706, 0.2706, -0.9239), (0.1379, 0.1379, -0.9808), (0.1622, 0.1084, 0.9808), (0.3182, 0.2126, 0.9239), (0.4619, 0.3087, 0.8315), (0.5879, 0.3928, 0.7071), (0.6913, 0.4619, 0.5556), (0.7682, 0.5133, 0.3827), (0.8155, 0.5449, 0.1951), (0.8315, 0.5556, 0.0), (0.8155, 0.5449, -0.1951), (0.7682, 0.5133, -0.3827), (0.6913, 0.4619, -0.5556), (0.5879, 0.3928, -0.7071), (0.4619, 0.3087, -0.8315), (0.3182, 0.2126, -0.9239), (0.1622, 0.1084, -0.9808), (0.0, 0.0, 1.0), (0.1802, 0.07466, 0.9808), (0.3536, 0.1464, 0.9239), (0.5133, 0.2126, 0.8315), (0.6533, 0.2706, 0.7071), (0.7682, 0.3182, 0.5556), (0.8536, 0.3536, 0.3827), (0.9061, 0.3753, 0.1951), (0.9239, 0.3827, 0.0), (0.9061, 0.3753, -0.1951), (0.8536, 0.3536, -0.3827), (0.7682, 0.3182, -0.5556), (0.6533, 0.2706, -0.7071), (0.5133, 0.2126, -0.8315), (0.3536, 0.1464, -0.9239), (0.1802, 0.07466, -0.9808), (0.1913, 0.03806, 0.9808), (0.3753, 0.07466, 0.9239), (0.5449, 0.1084, 0.8315), (0.6935, 0.1379, 0.7071), (0.8155, 0.1622, 0.5556), (0.9061, 0.1802, 0.3827), (0.9619, 0.1913, 0.1951), (0.9808, 0.1951, 0.0), (0.9619, 0.1913, -0.1951), (0.9061, 0.1802, -0.3827), (0.8155, 0.1622, -0.5556), (0.6935, 0.1379, -0.7071), (0.5449, 0.1084, -0.8315), (0.3753, 0.07466, -0.9239), (0.1913, 0.03806, -0.9808), (0.1951, -1.118e-08, 0.9808), (0.3827, -2.235e-08, 0.9239), (0.5556, -5.215e-08, 0.8315), (0.7071, 1.49e-08, 0.7071), (0.8315, -8.941e-08, 0.5556), (0.9239, 4.47e-08, 0.3827), (0.9808, -8.941e-08, 0.1951), (1.0, -1.639e-07, 0.0), (0.9808, -8.941e-08, -0.1951), (0.9239, 4.47e-08, -0.3827), (0.8315, -8.941e-08, -0.5556), (0.7071, 1.49e-08, -0.7071), (0.5556, -5.215e-08, -0.8315), (0.3827, -2.235e-08, -0.9239), (0.1951, -1.118e-08, -0.9808), (0.1913, -0.03806, 0.9808), (0.3753, -0.07466, 0.9239), (0.5449, -0.1084, 0.8315), (0.6935, -0.1379, 0.7071), (0.8155, -0.1622, 0.5556), (0.9061, -0.1802, 0.3827), (0.9619, -0.1913, 0.1951), (0.9808, -0.1951, 0.0), (0.9619, -0.1913, -0.1951), (0.9061, -0.1802, -0.3827), (0.8155, -0.1622, -0.5556), (0.6935, -0.1379, -0.7071), (0.5449, -0.1084, -0.8315), (0.3753, -0.07466, -0.9239), (0.1913, -0.03806, -0.9808), (0.1802, -0.07466, 0.9808), (0.3536, -0.1464, 0.9239), (0.5133, -0.2126, 0.8315), (0.6533, -0.2706, 0.7071), (0.7682, -0.3182, 0.5556), (0.8536, -0.3536, 0.3827), (0.9061, -0.3753, 0.1951), (0.9239, -0.3827, 0.0), (0.9061, -0.3753, -0.1951), (0.8536, -0.3536, -0.3827), (0.7682, -0.3182, -0.5556), (0.6533, -0.2706, -0.7071), (0.5133, -0.2126, -0.8315), (0.3536, -0.1464, -0.9239), (0.1802, -0.07466, -0.9808), (0.1622, -0.1084, 0.9808), (0.3182, -0.2126, 0.9239), (0.4619, -0.3087, 0.8315), (0.5879, -0.3928, 0.7071), (0.6913, -0.4619, 0.5556), (0.7682, -0.5133, 0.3827), (0.8155, -0.5449, 0.1951), (0.8315, -0.5556, 0.0), (0.8155, -0.5449, -0.1951), (0.7682, -0.5133, -0.3827), (0.6913, -0.4619, -0.5556), (0.5879, -0.3928, -0.7071), (0.4619, -0.3087, -0.8315), (0.3182, -0.2126, -0.9239), (0.1622, -0.1084, -0.9808), (0.1379, -0.1379, 0.9808), (0.2706, -0.2706, 0.9239), (0.3928, -0.3928, 0.8315), (0.5, -0.5, 0.7071), (0.5879, -0.5879, 0.5556), (0.6533, -0.6533, 0.3827), (0.6935, -0.6935, 0.1951), (0.7071, -0.7071, 0.0), (0.6935, -0.6935, -0.1951), (0.6533, -0.6533, -0.3827), (0.5879, -0.5879, -0.5556), (0.5, -0.5, -0.7071), (0.3928, -0.3928, -0.8315), (0.2706, -0.2706, -0.9239), (0.1379, -0.1379, -0.9808), (0.1084, -0.1622, 0.9808), (0.2126, -0.3182, 0.9239), (0.3087, -0.4619, 0.8315), (0.3928, -0.5879, 0.7071), (0.4619, -0.6913, 0.5556), (0.5133, -0.7682, 0.3827), (0.5449, -0.8155, 0.1951), (0.5556, -0.8315, 0.0), (0.5449, -0.8155, -0.1951), (0.5133, -0.7682, -0.3827), (0.4619, -0.6913, -0.5556), (0.3928, -0.5879, -0.7071), (0.3087, -0.4619, -0.8315), (0.2126, -0.3182, -0.9239), (0.1084, -0.1622, -0.9808), (0.07466, -0.1802, 0.9808), (0.1464, -0.3536, 0.9239), (0.2126, -0.5133, 0.8315), (0.2706, -0.6533, 0.7071), (0.3182, -0.7682, 0.5556), (0.3536, -0.8536, 0.3827), (0.3753, -0.9061, 0.1951), (0.3827, -0.9239, 0.0), (0.3753, -0.9061, -0.1951), (0.3536, -0.8536, -0.3827), (0.3182, -0.7682, -0.5556), (0.2706, -0.6533, -0.7071), (0.2126, -0.5133, -0.8315), (0.1464, -0.3536, -0.9239), (0.07466, -0.1802, -0.9808), (0.03806, -0.1913, 0.9808), (0.07466, -0.3753, 0.9239), (0.1084, -0.5449, 0.8315), (0.1379, -0.6935, 0.7071), (0.1622, -0.8155, 0.5556), (0.1802, -0.9061, 0.3827), (0.1913, -0.9619, 0.1951), (0.1951, -0.9808, 0.0), (0.1913, -0.9619, -0.1951), (0.1802, -0.9061, -0.3827), (0.1622, -0.8155, -0.5556), (0.1379, -0.6935, -0.7071), (0.1084, -0.5449, -0.8315), (0.07466, -0.3753, -0.9239), (0.03806, -0.1913, -0.9808), (-7.451e-09, -0.1951, 0.9808), (-5.215e-08, -0.3827, 0.9239), (-9.686e-08, -0.5556, 0.8315), (-1.49e-08, -0.7071, 0.7071), (-1.043e-07, -0.8315, 0.5556), (2.98e-08, -0.9239, 0.3827), (-1.341e-07, -0.9808, 0.1951), (-3.278e-07, -1.0, 0.0), (-1.341e-07, -0.9808, -0.1951), (2.98e-08, -0.9239, -0.3827), (-1.043e-07, -0.8315, -0.5556), (-1.49e-08, -0.7071, -0.7071), (-9.686e-08, -0.5556, -0.8315), (-5.215e-08, -0.3827, -0.9239), (-7.451e-09, -0.1951, -0.9808), (-0.03806, -0.1913, 0.9808), (-0.07466, -0.3753, 0.9239), (-0.1084, -0.5449, 0.8315), (-0.1379, -0.6935, 0.7071), (-0.1622, -0.8155, 0.5556), (-0.1802, -0.9061, 0.3827), (-0.1913, -0.9619, 0.1951), (-0.1951, -0.9808, 0.0), (-0.1913, -0.9619, -0.1951), (-0.1802, -0.9061, -0.3827), (-0.1622, -0.8155, -0.5556), (-0.1379, -0.6935, -0.7071), (-0.1084, -0.5449, -0.8315), (-0.07466, -0.3753, -0.9239), (-0.03806, -0.1913, -0.9808), (-0.07466, -0.1802, 0.9808), (-0.1464, -0.3536, 0.9239), (-0.2126, -0.5133, 0.8315), (-0.2706, -0.6533, 0.7071), (-0.3182, -0.7682, 0.5556), (-0.3536, -0.8536, 0.3827), (-0.3753, -0.9061, 0.1951), (-0.3827, -0.9239, 0.0), (-0.3753, -0.9061, -0.1951), (-0.3536, -0.8536, -0.3827), (-0.3182, -0.7682, -0.5556), (-0.2706, -0.6533, -0.7071), (-0.2126, -0.5133, -0.8315), (-0.1464, -0.3536, -0.9239), (-0.07466, -0.1802, -0.9808), (-0.1084, -0.1622, 0.9808), (-0.2126, -0.3182, 0.9239), (-0.3087, -0.4619, 0.8315), (-0.3928, -0.5879, 0.7071), (-0.4619, -0.6913, 0.5556), (-0.5133, -0.7682, 0.3827), (-0.5449, -0.8155, 0.1951), (-0.5556, -0.8315, 0.0), (-0.5449, -0.8155, -0.1951), (-0.5133, -0.7682, -0.3827), (-0.4619, -0.6913, -0.5556), (-0.3928, -0.5879, -0.7071), (-0.3087, -0.4619, -0.8315), (-0.2126, -0.3182, -0.9239), (-0.1084, -0.1622, -0.9808), (-0.1379, -0.1379, 0.9808), (-0.2706, -0.2706, 0.9239), (-0.3928, -0.3928, 0.8315), (-0.5, -0.5, 0.7071), (-0.5879, -0.5879, 0.5556), (-0.6533, -0.6533, 0.3827), (-0.6935, -0.6935, 0.1951), (-0.7071, -0.7071, 0.0), (-0.6935, -0.6935, -0.1951), (-0.6533, -0.6533, -0.3827), (-0.5879, -0.5879, -0.5556), (-0.5, -0.5, -0.7071), (-0.3928, -0.3928, -0.8315), (-0.2706, -0.2706, -0.9239), (-0.1379, -0.1379, -0.9808), (0.0, 0.0, -1.0), (-0.1622, -0.1084, 0.9808), (-0.3182, -0.2126, 0.9239), (-0.4619, -0.3087, 0.8315), (-0.5879, -0.3928, 0.7071), (-0.6913, -0.4619, 0.5556), (-0.7682, -0.5133, 0.3827), (-0.8155, -0.5449, 0.1951), (-0.8315, -0.5556, 0.0), (-0.8155, -0.5449, -0.1951), (-0.7682, -0.5133, -0.3827), (-0.6913, -0.4619, -0.5556), (-0.5879, -0.3928, -0.7071), (-0.4619, -0.3087, -0.8315), (-0.3182, -0.2126, -0.9239), (-0.1622, -0.1084, -0.9808), (-0.1802, -0.07466, 0.9808), (-0.3536, -0.1464, 0.9239), (-0.5133, -0.2126, 0.8315), (-0.6533, -0.2706, 0.7071), (-0.7682, -0.3182, 0.5556), (-0.8536, -0.3536, 0.3827), (-0.9061, -0.3753, 0.1951), (-0.9239, -0.3827, 0.0), (-0.9061, -0.3753, -0.1951), (-0.8536, -0.3536, -0.3827), (-0.7682, -0.3182, -0.5556), (-0.6533, -0.2706, -0.7071), (-0.5133, -0.2126, -0.8315), (-0.3536, -0.1464, -0.9239), (-0.1802, -0.07466, -0.9808), (-0.1913, -0.03806, 0.9808), (-0.3753, -0.07466, 0.9239), (-0.5449, -0.1084, 0.8315), (-0.6935, -0.1379, 0.7071), (-0.8155, -0.1622, 0.5556), (-0.9061, -0.1802, 0.3827), (-0.9619, -0.1913, 0.1951), (-0.9808, -0.1951, 0.0), (-0.9619, -0.1913, -0.1951), (-0.9061, -0.1802, -0.3827), (-0.8155, -0.1622, -0.5556), (-0.6935, -0.1379, -0.7071), (-0.5449, -0.1084, -0.8315), (-0.3753, -0.07466, -0.9239), (-0.1913, -0.03806, -0.9808), (-0.1951, 1.863e-08, 0.9808), (-0.3827, 5.215e-08, 0.9239), (-0.5556, 1.49e-07, 0.8315), (-0.7071, 2.98e-08, 0.7071), (-0.8315, 1.639e-07, 0.5556), (-0.9239, 1.49e-08, 0.3827), (-0.9808, 2.682e-07, 0.1951), (-1.0, 4.47e-07, 0.0), (-0.9808, 2.682e-07, -0.1951), (-0.9239, 1.49e-08, -0.3827), (-0.8315, 1.639e-07, -0.5556), (-0.7071, 2.98e-08, -0.7071), (-0.5556, 1.49e-07, -0.8315), (-0.3827, 5.215e-08, -0.9239), (-0.1951, 1.863e-08, -0.9808), (-0.1913, 0.03806, 0.9808), (-0.3753, 0.07466, 0.9239), (-0.5449, 0.1084, 0.8315), (-0.6935, 0.1379, 0.7071), (-0.8155, 0.1622, 0.5556), (-0.9061, 0.1802, 0.3827), (-0.9619, 0.1913, 0.1951), (-0.9808, 0.1951, 0.0), (-0.9619, 0.1913, -0.1951), (-0.9061, 0.1802, -0.3827), (-0.8155, 0.1622, -0.5556), (-0.6935, 0.1379, -0.7071), (-0.5449, 0.1084, -0.8315), (-0.3753, 0.07466, -0.9239), (-0.1913, 0.03806, -0.9808), (-0.1802, 0.07466, 0.9808), (-0.3536, 0.1464, 0.9239), (-0.5133, 0.2126, 0.8315), (-0.6533, 0.2706, 0.7071), (-0.7682, 0.3182, 0.5556), (-0.8536, 0.3536, 0.3827), (-0.9061, 0.3753, 0.1951), (-0.9239, 0.3827, 0.0), (-0.9061, 0.3753, -0.1951), (-0.8536, 0.3536, -0.3827), (-0.7682, 0.3182, -0.5556), (-0.6533, 0.2706, -0.7071), (-0.5133, 0.2126, -0.8315), (-0.3536, 0.1464, -0.9239), (-0.1802, 0.07466, -0.9808), (-0.1622, 0.1084, 0.9808), (-0.3182, 0.2126, 0.9239), (-0.4619, 0.3087, 0.8315), (-0.5879, 0.3928, 0.7071), (-0.6913, 0.4619, 0.5556), (-0.7682, 0.5133, 0.3827), (-0.8155, 0.5449, 0.1951), (-0.8315, 0.5556, 0.0), (-0.8155, 0.5449, -0.1951), (-0.7682, 0.5133, -0.3827), (-0.6913, 0.4619, -0.5556), (-0.5879, 0.3928, -0.7071), (-0.4619, 0.3087, -0.8315), (-0.3182, 0.2126, -0.9239), (-0.1622, 0.1084, -0.9808), (-0.1379, 0.1379, 0.9808), (-0.2706, 0.2706, 0.9239), (-0.3928, 0.3928, 0.8315), (-0.5, 0.5, 0.7071), (-0.5879, 0.5879, 0.5556), (-0.6533, 0.6533, 0.3827), (-0.6935, 0.6935, 0.1951), (-0.7071, 0.7071, 0.0), (-0.6935, 0.6935, -0.1951), (-0.6533, 0.6533, -0.3827), (-0.5879, 0.5879, -0.5556), (-0.5, 0.5, -0.7071), (-0.3928, 0.3928, -0.8315), (-0.2706, 0.2706, -0.9239), (-0.1379, 0.1379, -0.9808), (-0.1084, 0.1622, 0.9808), (-0.2126, 0.3182, 0.9239), (-0.3087, 0.4619, 0.8315), (-0.3928, 0.5879, 0.7071), (-0.4619, 0.6913, 0.5556), (-0.5133, 0.7682, 0.3827), (-0.5449, 0.8155, 0.1951), (-0.5556, 0.8315, 0.0), (-0.5449, 0.8155, -0.1951), (-0.5133, 0.7682, -0.3827), (-0.4619, 0.6913, -0.5556), (-0.3928, 0.5879, -0.7071), (-0.3087, 0.4619, -0.8315), (-0.2126, 0.3182, -0.9239), (-0.1084, 0.1622, -0.9808), (-0.07466, 0.1802, 0.9808), (-0.1464, 0.3536, 0.9239), (-0.2126, 0.5133, 0.8315), (-0.2706, 0.6533, 0.7071), (-0.3182, 0.7682, 0.5556), (-0.3536, 0.8536, 0.3827), (-0.3753, 0.9061, 0.1951), (-0.3827, 0.9239, 0.0), (-0.3753, 0.9061, -0.1951), (-0.3536, 0.8536, -0.3827), (-0.3182, 0.7682, -0.5556), (-0.2706, 0.6533, -0.7071), (-0.2126, 0.5133, -0.8315), (-0.1464, 0.3536, -0.9239), (-0.07466, 0.1802, -0.9808), (-0.03806, 0.1913, 0.9808), (-0.07466, 0.3753, 0.9239), (-0.1084, 0.5449, 0.8315), (-0.1379, 0.6935, 0.7071), (-0.1622, 0.8155, 0.5556), (-0.1802, 0.9061, 0.3827), (-0.1913, 0.9619, 0.1951), (-0.1951, 0.9808, 0.0), (-0.1913, 0.9619, -0.1951), (-0.1802, 0.9061, -0.3827), (-0.1622, 0.8155, -0.5556), (-0.1379, 0.6935, -0.7071), (-0.1084, 0.5449, -0.8315), (-0.07466, 0.3753, -0.9239), (-0.03806, 0.1913, -0.9808), (1.49e-08, 0.1951, 0.9808), (6.706e-08, 0.3827, 0.9239), (8.941e-08, 0.7071, 0.7071), (5.96e-08, 0.9239, 0.3827), (5.96e-08, 0.9239, -0.3827), (8.941e-08, 0.7071, -0.7071), (2.161e-07, 0.5556, -0.8315), (6.706e-08, 0.3827, -0.9239), (1.49e-08, 0.1951, -0.9808)], [], [(0, 474, 7, 8), (5, 477, 15, 16), (475, 0, 8, 9), (478, 5, 16, 17), (1, 475, 9, 10), (479, 478, 17, 18), (476, 1, 10, 11), (480, 479, 18, 19), (2, 476, 11, 12), (481, 480, 19, 20), (3, 2, 12, 13), (473, 81, 6), (307, 481, 20), (4, 3, 13, 14), (474, 473, 6, 7), (477, 4, 14, 15), (14, 13, 28, 29), (7, 6, 21, 22), (15, 14, 29, 30), (8, 7, 22, 23), (16, 15, 30, 31), (9, 8, 23, 24), (17, 16, 31, 32), (10, 9, 24, 25), (18, 17, 32, 33), (11, 10, 25, 26), (19, 18, 33, 34), (12, 11, 26, 27), (20, 19, 34, 35), (13, 12, 27, 28), (6, 81, 21), (307, 20, 35), (33, 32, 47, 48), (26, 25, 40, 41), (34, 33, 48, 49), (27, 26, 41, 42), (35, 34, 49, 50), (28, 27, 42, 43), (21, 81, 36), (307, 35, 50), (29, 28, 43, 44), (22, 21, 36, 37), (30, 29, 44, 45), (23, 22, 37, 38), (31, 30, 45, 46), (24, 23, 38, 39), (32, 31, 46, 47), (25, 24, 39, 40), (45, 44, 59, 60), (38, 37, 52, 53), (46, 45, 60, 61), (39, 38, 53, 54), (47, 46, 61, 62), (40, 39, 54, 55), (48, 47, 62, 63), (41, 40, 55, 56), (49, 48, 63, 64), (42, 41, 56, 57), (50, 49, 64, 65), (43, 42, 57, 58), (36, 81, 51), (307, 50, 65), (44, 43, 58, 59), (37, 36, 51, 52), (64, 63, 78, 79), (57, 56, 71, 72), (65, 64, 79, 80), (58, 57, 72, 73), (51, 81, 66), (307, 65, 80), (59, 58, 73, 74), (52, 51, 66, 67), (60, 59, 74, 75), (53, 52, 67, 68), (61, 60, 75, 76), (54, 53, 68, 69), (62, 61, 76, 77), (55, 54, 69, 70), (63, 62, 77, 78), (56, 55, 70, 71), (68, 67, 83, 84), (76, 75, 91, 92), (69, 68, 84, 85), (77, 76, 92, 93), (70, 69, 85, 86), (78, 77, 93, 94), (71, 70, 86, 87), (79, 78, 94, 95), (72, 71, 87, 88), (80, 79, 95, 96), (73, 72, 88, 89), (66, 81, 82), (307, 80, 96), (74, 73, 89, 90), (67, 66, 82, 83), (75, 74, 90, 91), (88, 87, 102, 103), (96, 95, 110, 111), (89, 88, 103, 104), (82, 81, 97), (307, 96, 111), (90, 89, 104, 105), (83, 82, 97, 98), (91, 90, 105, 106), (84, 83, 98, 99), (92, 91, 106, 107), (85, 84, 99, 100), (93, 92, 107, 108), (86, 85, 100, 101), (94, 93, 108, 109), (87, 86, 101, 102), (95, 94, 109, 110), (107, 106, 121, 122), (100, 99, 114, 115), (108, 107, 122, 123), (101, 100, 115, 116), (109, 108, 123, 124), (102, 101, 116, 117), (110, 109, 124, 125), (103, 102, 117, 118), (111, 110, 125, 126), (104, 103, 118, 119), (97, 81, 112), (307, 111, 126), (105, 104, 119, 120), (98, 97, 112, 113), (106, 105, 120, 121), (99, 98, 113, 114), (126, 125, 140, 141), (119, 118, 133, 134), (112, 81, 127), (307, 126, 141), (120, 119, 134, 135), (113, 112, 127, 128), (121, 120, 135, 136), (114, 113, 128, 129), (122, 121, 136, 137), (115, 114, 129, 130), (123, 122, 137, 138), (116, 115, 130, 131), (124, 123, 138, 139), (117, 116, 131, 132), (125, 124, 139, 140), (118, 117, 132, 133), (130, 129, 144, 145), (138, 137, 152, 153), (131, 130, 145, 146), (139, 138, 153, 154), (132, 131, 146, 147), (140, 139, 154, 155), (133, 132, 147, 148), (141, 140, 155, 156), (134, 133, 148, 149), (127, 81, 142), (307, 141, 156), (135, 134, 149, 150), (128, 127, 142, 143), (136, 135, 150, 151), (129, 128, 143, 144), (137, 136, 151, 152), (149, 148, 163, 164), (142, 81, 157), (307, 156, 171), (150, 149, 164, 165), (143, 142, 157, 158), (151, 150, 165, 166), (144, 143, 158, 159), (152, 151, 166, 167), (145, 144, 159, 160), (153, 152, 167, 168), (146, 145, 160, 161), (154, 153, 168, 169), (147, 146, 161, 162), (155, 154, 169, 170), (148, 147, 162, 163), (156, 155, 170, 171), (168, 167, 182, 183), (161, 160, 175, 176), (169, 168, 183, 184), (162, 161, 176, 177), (170, 169, 184, 185), (163, 162, 177, 178), (171, 170, 185, 186), (164, 163, 178, 179), (157, 81, 172), (307, 171, 186), (165, 164, 179, 180), (158, 157, 172, 173), (166, 165, 180, 181), (159, 158, 173, 174), (167, 166, 181, 182), (160, 159, 174, 175), (307, 186, 201), (180, 179, 194, 195), (173, 172, 187, 188), (181, 180, 195, 196), (174, 173, 188, 189), (182, 181, 196, 197), (175, 174, 189, 190), (183, 182, 197, 198), (176, 175, 190, 191), (184, 183, 198, 199), (177, 176, 191, 192), (185, 184, 199, 200), (178, 177, 192, 193), (186, 185, 200, 201), (179, 178, 193, 194), (172, 81, 187), (199, 198, 213, 214), (192, 191, 206, 207), (200, 199, 214, 215), (193, 192, 207, 208), (201, 200, 215, 216), (194, 193, 208, 209), (187, 81, 202), (307, 201, 216), (195, 194, 209, 210), (188, 187, 202, 203), (196, 195, 210, 211), (189, 188, 203, 204), (197, 196, 211, 212), (190, 189, 204, 205), (198, 197, 212, 213), (191, 190, 205, 206), (203, 202, 217, 218), (211, 210, 225, 226), (204, 203, 218, 219), (212, 211, 226, 227), (205, 204, 219, 220), (213, 212, 227, 228), (206, 205, 220, 221), (214, 213, 228, 229), (207, 206, 221, 222), (215, 214, 229, 230), (208, 207, 222, 223), (216, 215, 230, 231), (209, 208, 223, 224), (202, 81, 217), (307, 216, 231), (210, 209, 224, 225), (222, 221, 236, 237), (230, 229, 244, 245), (223, 222, 237, 238), (231, 230, 245, 246), (224, 223, 238, 239), (217, 81, 232), (307, 231, 246), (225, 224, 239, 240), (218, 217, 232, 233), (226, 225, 240, 241), (219, 218, 233, 234), (227, 226, 241, 242), (220, 219, 234, 235), (228, 227, 242, 243), (221, 220, 235, 236), (229, 228, 243, 244), (241, 240, 255, 256), (234, 233, 248, 249), (242, 241, 256, 257), (235, 234, 249, 250), (243, 242, 257, 258), (236, 235, 250, 251), (244, 243, 258, 259), (237, 236, 251, 252), (245, 244, 259, 260), (238, 237, 252, 253), (246, 245, 260, 261), (239, 238, 253, 254), (232, 81, 247), (307, 246, 261), (240, 239, 254, 255), (233, 232, 247, 248), (260, 259, 274, 275), (253, 252, 267, 268), (261, 260, 275, 276), (254, 253, 268, 269), (247, 81, 262), (307, 261, 276), (255, 254, 269, 270), (248, 247, 262, 263), (256, 255, 270, 271), (249, 248, 263, 264), (257, 256, 271, 272), (250, 249, 264, 265), (258, 257, 272, 273), (251, 250, 265, 266), (259, 258, 273, 274), (252, 251, 266, 267), (264, 263, 278, 279), (272, 271, 286, 287), (265, 264, 279, 280), (273, 272, 287, 288), (266, 265, 280, 281), (274, 273, 288, 289), (267, 266, 281, 282), (275, 274, 289, 290), (268, 267, 282, 283), (276, 275, 290, 291), (269, 268, 283, 284), (262, 81, 277), (307, 276, 291), (270, 269, 284, 285), (263, 262, 277, 278), (271, 270, 285, 286), (283, 282, 297, 298), (291, 290, 305, 306), (284, 283, 298, 299), (277, 81, 292), (307, 291, 306), (285, 284, 299, 300), (278, 277, 292, 293), (286, 285, 300, 301), (279, 278, 293, 294), (287, 286, 301, 302), (280, 279, 294, 295), (288, 287, 302, 303), (281, 280, 295, 296), (289, 288, 303, 304), (282, 281, 296, 297), (290, 289, 304, 305), (302, 301, 317, 318), (295, 294, 310, 311), (303, 302, 318, 319), (296, 295, 311, 312), (304, 303, 319, 320), (297, 296, 312, 313), (305, 304, 320, 321), (298, 297, 313, 314), (306, 305, 321, 322), (299, 298, 314, 315), (292, 81, 308), (307, 306, 322), (300, 299, 315, 316), (293, 292, 308, 309), (301, 300, 316, 317), (294, 293, 309, 310), (322, 321, 336, 337), (315, 314, 329, 330), (308, 81, 323), (307, 322, 337), (316, 315, 330, 331), (309, 308, 323, 324), (317, 316, 331, 332), (310, 309, 324, 325), (318, 317, 332, 333), (311, 310, 325, 326), (319, 318, 333, 334), (312, 311, 326, 327), (320, 319, 334, 335), (313, 312, 327, 328), (321, 320, 335, 336), (314, 313, 328, 329), (334, 333, 348, 349), (327, 326, 341, 342), (335, 334, 349, 350), (328, 327, 342, 343), (336, 335, 350, 351), (329, 328, 343, 344), (337, 336, 351, 352), (330, 329, 344, 345), (323, 81, 338), (307, 337, 352), (331, 330, 345, 346), (324, 323, 338, 339), (332, 331, 346, 347), (325, 324, 339, 340), (333, 332, 347, 348), (326, 325, 340, 341), (338, 81, 353), (307, 352, 367), (346, 345, 360, 361), (339, 338, 353, 354), (347, 346, 361, 362), (340, 339, 354, 355), (348, 347, 362, 363), (341, 340, 355, 356), (349, 348, 363, 364), (342, 341, 356, 357), (350, 349, 364, 365), (343, 342, 357, 358), (351, 350, 365, 366), (344, 343, 358, 359), (352, 351, 366, 367), (345, 344, 359, 360), (357, 356, 371, 372), (365, 364, 379, 380), (358, 357, 372, 373), (366, 365, 380, 381), (359, 358, 373, 374), (367, 366, 381, 382), (360, 359, 374, 375), (353, 81, 368), (307, 367, 382), (361, 360, 375, 376), (354, 353, 368, 369), (362, 361, 376, 377), (355, 354, 369, 370), (363, 362, 377, 378), (356, 355, 370, 371), (364, 363, 378, 379), (376, 375, 390, 391), (369, 368, 383, 384), (377, 376, 391, 392), (370, 369, 384, 385), (378, 377, 392, 393), (371, 370, 385, 386), (379, 378, 393, 394), (372, 371, 386, 387), (380, 379, 394, 395), (373, 372, 387, 388), (381, 380, 395, 396), (374, 373, 388, 389), (382, 381, 396, 397), (375, 374, 389, 390), (368, 81, 383), (307, 382, 397), (395, 394, 409, 410), (388, 387, 402, 403), (396, 395, 410, 411), (389, 388, 403, 404), (397, 396, 411, 412), (390, 389, 404, 405), (383, 81, 398), (307, 397, 412), (391, 390, 405, 406), (384, 383, 398, 399), (392, 391, 406, 407), (385, 384, 399, 400), (393, 392, 407, 408), (386, 385, 400, 401), (394, 393, 408, 409), (387, 386, 401, 402), (399, 398, 413, 414), (407, 406, 421, 422), (400, 399, 414, 415), (408, 407, 422, 423), (401, 400, 415, 416), (409, 408, 423, 424), (402, 401, 416, 417), (410, 409, 424, 425), (403, 402, 417, 418), (411, 410, 425, 426), (404, 403, 418, 419), (412, 411, 426, 427), (405, 404, 419, 420), (398, 81, 413), (307, 412, 427), (406, 405, 420, 421), (418, 417, 432, 433), (426, 425, 440, 441), (419, 418, 433, 434), (427, 426, 441, 442), (420, 419, 434, 435), (413, 81, 428), (307, 427, 442), (421, 420, 435, 436), (414, 413, 428, 429), (422, 421, 436, 437), (415, 414, 429, 430), (423, 422, 437, 438), (416, 415, 430, 431), (424, 423, 438, 439), (417, 416, 431, 432), (425, 424, 439, 440), (437, 436, 451, 452), (430, 429, 444, 445), (438, 437, 452, 453), (431, 430, 445, 446), (439, 438, 453, 454), (432, 431, 446, 447), (440, 439, 454, 455), (433, 432, 447, 448), (441, 440, 455, 456), (434, 433, 448, 449), (442, 441, 456, 457), (435, 434, 449, 450), (428, 81, 443), (307, 442, 457), (436, 435, 450, 451), (429, 428, 443, 444), (456, 455, 470, 471), (449, 448, 463, 464), (457, 456, 471, 472), (450, 449, 464, 465), (443, 81, 458), (307, 457, 472), (451, 450, 465, 466), (444, 443, 458, 459), (452, 451, 466, 467), (445, 444, 459, 460), (453, 452, 467, 468), (446, 445, 460, 461), (454, 453, 468, 469), (447, 446, 461, 462), (455, 454, 469, 470), (448, 447, 462, 463), (468, 467, 477, 5), (461, 460, 0, 475), (469, 468, 5, 478), (462, 461, 475, 1), (470, 469, 478, 479), (463, 462, 1, 476), (471, 470, 479, 480), (464, 463, 476, 2), (472, 471, 480, 481), (465, 464, 2, 3), (458, 81, 473), (307, 472, 481), (466, 465, 3, 4), (459, 458, 473, 474), (467, 466, 4, 477), (460, 459, 474, 0)])
me_ground_point.update()
arm_armature = bpy.data.armatures.new('Armature')  # bones are not reproduced

# ---- objects
ob_model = bpy.data.objects.new('model', me_sphere_007)
ob_armature = bpy.data.objects.new('Armature', arm_armature)
ob_ground_point = bpy.data.objects.new('#ground point', me_ground_point)

# ---- transforms, parenting, visibility, modifiers, constraints
ob_model.parent = ob_armature
ob_model.location = (0.0, 2.682e-07, 0.0)
_vg = ob_model.vertex_groups.new(name='frame_grenade')
_m = ob_model.modifiers.new('EdgeSplit', 'EDGE_SPLIT')
_m.use_edge_angle = False
_m = ob_model.modifiers.new('Triangulate', 'TRIANGULATE')
_m.keep_custom_normals = True
ob_armature.location = (0.0, 0.0, 0.0)
ob_ground_point.parent = ob_armature
ob_ground_point.location = (0.0, -5.0, 0.0)
_m = ob_ground_point.modifiers.new('Triangulate', 'TRIANGULATE')
_m.keep_custom_normals = True
_m = ob_ground_point.modifiers.new('EdgeSplit', 'EDGE_SPLIT')
_m.use_edge_angle = False

# ---- collection membership
scene.collection.objects.link(ob_model)
scene.collection.objects.link(ob_armature)
scene.collection.objects.link(ob_ground_point)

# ---- scene / render settings (as saved in the file)
scene.frame_start = 1; scene.frame_end = 10; scene.frame_set(9)
scene.render.engine = 'BLENDER_EEVEE_NEXT'
scene.render.fps = 30
scene.cycles.sampling_pattern = 'TABULATED_SOBOL'
scene.view_settings.view_transform = 'Filmic'
bpy.context.view_layer.update()

# ---- added for rendering (the .blend has no active camera and no usable light): camera, sun
cam_auto = bpy.data.cameras.new('AutoCamera')
cam_auto.lens = 50.0
cam_auto.sensor_width = 36.0
cam_auto.clip_end = 1000.0
ob_auto_camera = bpy.data.objects.new('AutoCamera', cam_auto)
scene.collection.objects.link(ob_auto_camera)
ob_auto_camera.location = (3.92383, -4.70859, 3.13906)
ob_auto_camera.rotation_euler = (1.09748, -7.21219e-08, 0.694738)
scene.camera = ob_auto_camera
light_auto_sun = bpy.data.lights.new('AutoSun', 'SUN')
light_auto_sun.energy = 3.0
light_auto_sun.angle = 0.0523599
ob_auto_sun = bpy.data.objects.new('AutoSun', light_auto_sun)
scene.collection.objects.link(ob_auto_sun)
ob_auto_sun.rotation_euler = (0.872665, 0.174533, 0.523599)
bpy.context.view_layer.update()
